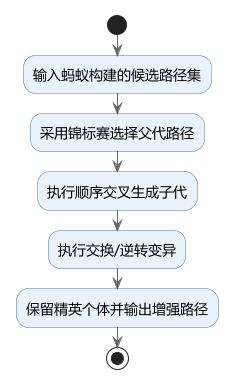

The diagram above was rendered by PlantUML. Its source (embedded in the PNG):
@startuml

skinparam backgroundColor white
skinparam defaultFontName Microsoft YaHei
skinparam defaultFontSize 14
skinparam shadowing false
skinparam activityBorderColor #4C78A8
skinparam activityBackgroundColor #EAF2FB
skinparam ArrowColor #666666

start

:输入蚂蚁构建的候选路径集;
:采用锦标赛选择父代路径;
:执行顺序交叉生成子代;
:执行交换/逆转变异;
:保留精英个体并输出增强路径;

stop

@enduml